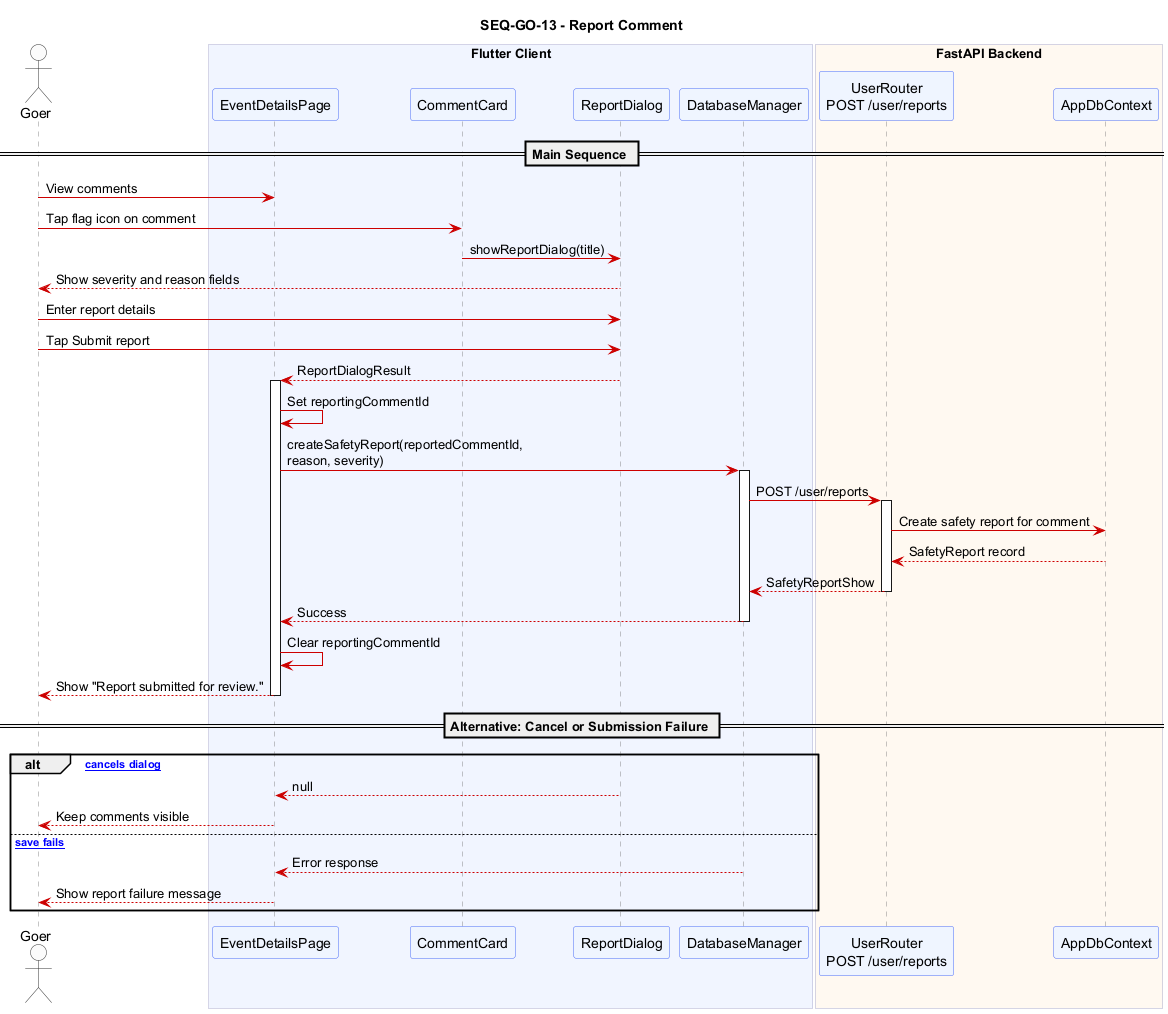

The diagram above was rendered by PlantUML. Its source (embedded in the PNG):
@startuml SEQ_GO_13_report_comment
title SEQ-GO-13 - Report Comment

skinparam sequence {
  ArrowColor #CC0000
  ActorBorderColor #333333
  ActorBackgroundColor #FAFAFA
  ParticipantBackgroundColor #EEF4FF
  ParticipantBorderColor #4A6CF7
  LifeLineBorderColor #888888
  BoxBackgroundColor #F5F5FF
  BoxBorderColor #AAAACC
  NoteBackgroundColor #FFFDE7
  NoteBorderColor #E6A817
}
skinparam shadowing false

actor "Goer" as Goer

box "Flutter Client" #F0F4FF
  participant "EventDetailsPage" as Details
  participant "CommentCard" as Card
  participant "ReportDialog" as Dialog
  participant "DatabaseManager" as DM
end box

box "FastAPI Backend" #FFF8F0
  participant "UserRouter\nPOST /user/reports" as ReportAPI
  participant "AppDbContext" as DB
end box

== Main Sequence ==

Goer -> Details : View comments
Goer -> Card : Tap flag icon on comment
Card -> Dialog : showReportDialog(title)
Dialog --> Goer : Show severity and reason fields
Goer -> Dialog : Enter report details
Goer -> Dialog : Tap Submit report
Dialog --> Details : ReportDialogResult

activate Details
Details -> Details : Set reportingCommentId
Details -> DM : createSafetyReport(reportedCommentId,\nreason, severity)
activate DM
DM -> ReportAPI : POST /user/reports
activate ReportAPI
ReportAPI -> DB : Create safety report for comment
DB --> ReportAPI : SafetyReport record
ReportAPI --> DM : SafetyReportShow
deactivate ReportAPI
DM --> Details : Success
deactivate DM
Details -> Details : Clear reportingCommentId
Details --> Goer : Show "Report submitted for review."
deactivate Details

== Alternative: Cancel or Submission Failure ==

alt [Goer cancels dialog]
  Dialog --> Details : null
  Details --> Goer : Keep comments visible
else [Report save fails]
  DM --> Details : Error response
  Details --> Goer : Show report failure message
end

@enduml